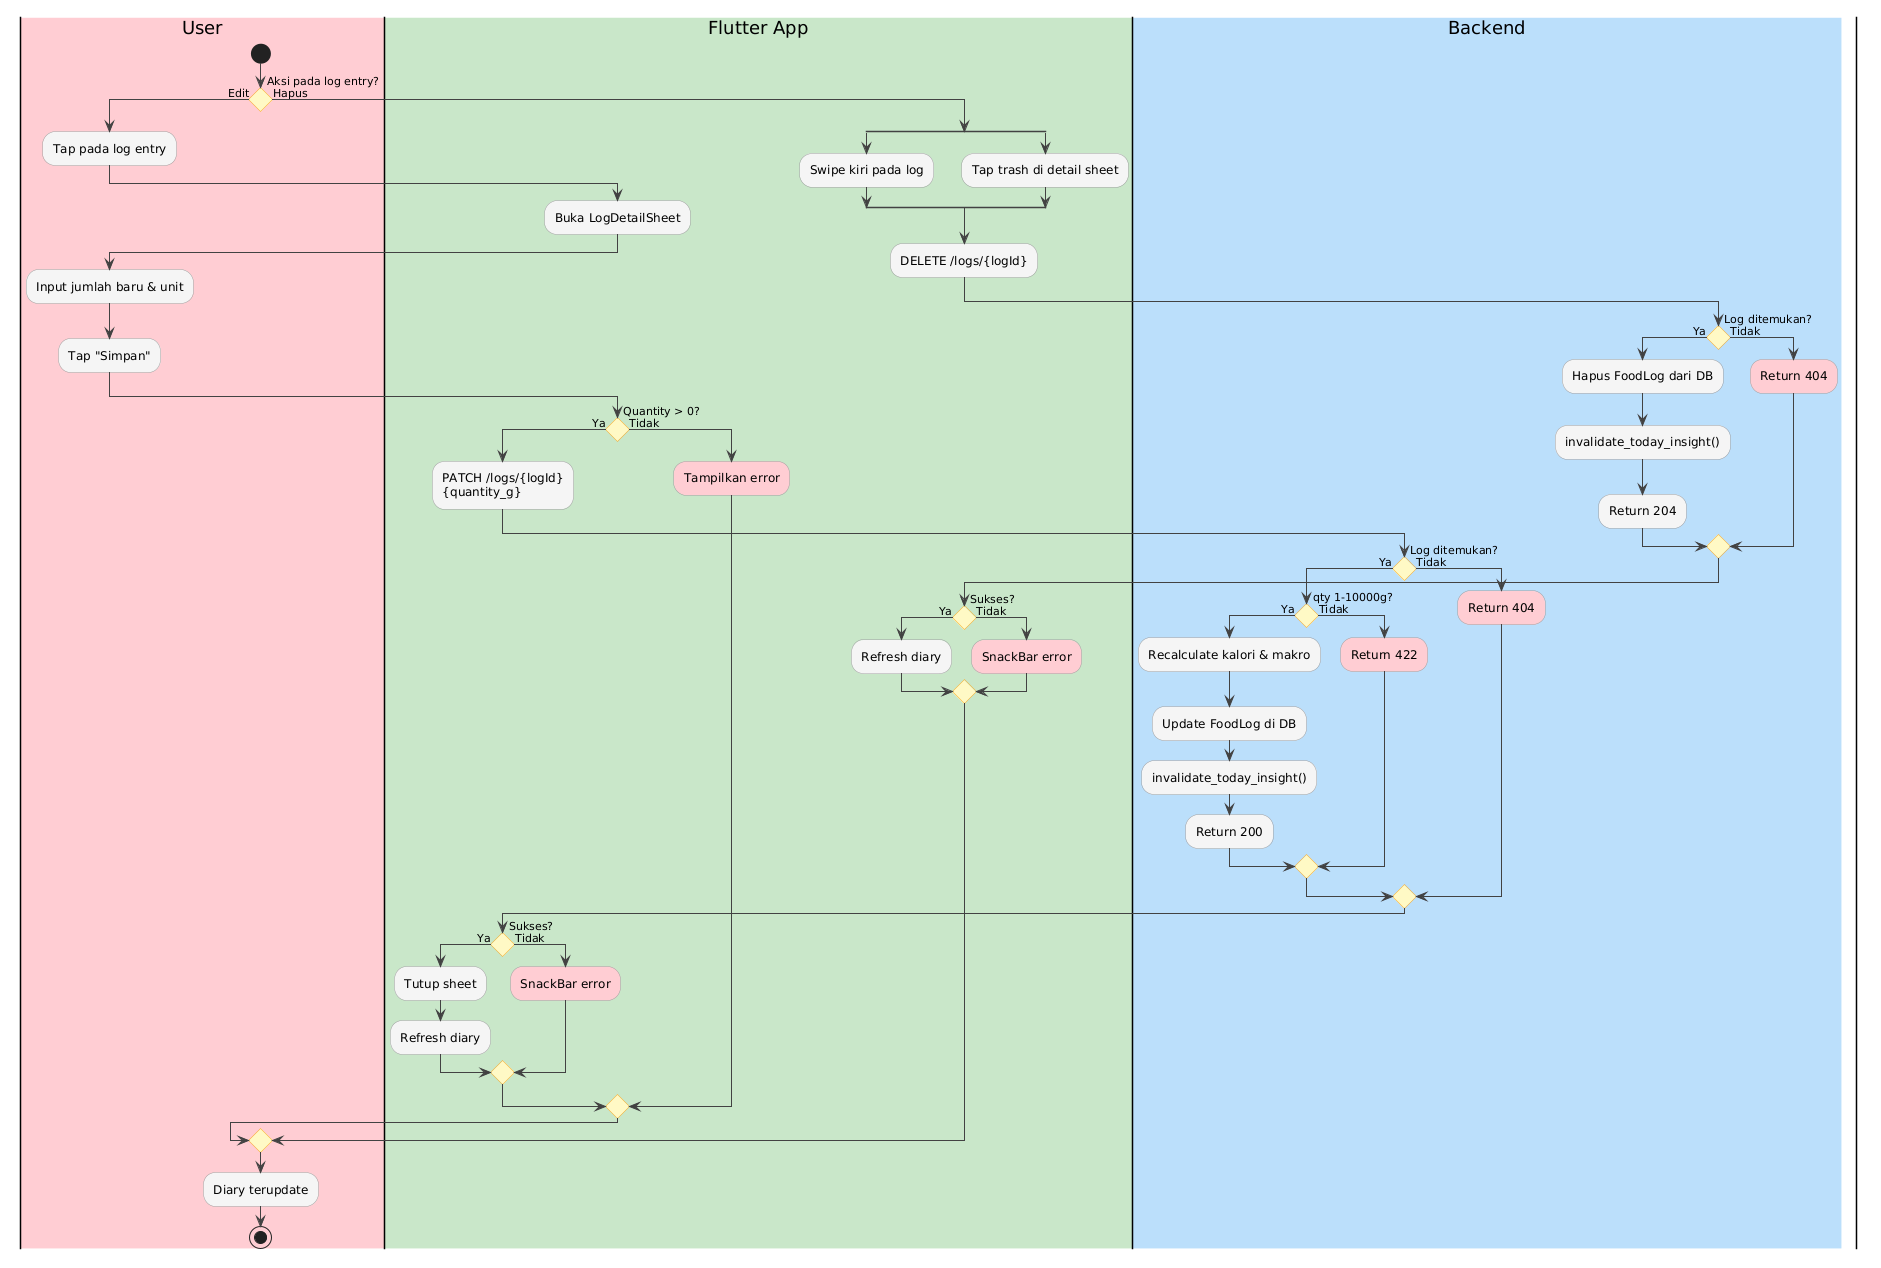

The diagram above was rendered by PlantUML. Its source (embedded in the PNG):
@startuml
skinparam swimlaneWidth 200                                  
  skinparam conditionStyle diamond       
  skinparam activity {
    BackgroundColor #F5F5F5                                                                            
    BorderColor #9E9E9E
    ArrowColor #424242                                                                                 
    DiamondBackgroundColor #FFF9C4                             
    DiamondBorderColor #F9A825           
  }                                                                                                    
   
  |#FFCDD2|User|                                                                                       
  start                                                        
                                         
  if (Aksi pada log entry?) then (Edit)                                                                
   
    :Tap pada log entry;                                                                               
                                                               
    |#C8E6C9|Flutter App|                                                                              
    :Buka LogDetailSheet;                                      
                                         
    |#FFCDD2|User|                                                                                     
    :Input jumlah baru & unit;
    :Tap "Simpan";                                                                                     
                                                                                                       
    |#C8E6C9|Flutter App|                
    if (Quantity > 0?) then (Ya)                                                                       
      :PATCH /logs/{logId}\n{quantity_g};                      
                                                                                                       
      |#BBDEFB|Backend|
      if (Log ditemukan?) then (Ya)                                                                    
        if (qty 1-10000g?) then (Ya)                                                                   
          :Recalculate kalori & makro;   
          :Update FoodLog di DB;                                                                       
          :invalidate_today_insight();                                                                 
          :Return 200;                   
        else (Tidak)                                                                                   
          :Return 422; <<#FFCDD2>>                             
        endif                            
      else (Tidak)
        :Return 404; <<#FFCDD2>>                                                                       
      endif
                                                                                                       
      |#C8E6C9|Flutter App|                                    
      if (Sukses?) then (Ya)             
        :Tutup sheet;
        :Refresh diary;                                                                                
      else (Tidak)
        :SnackBar error; <<#FFCDD2>>                                                                   
      endif                                                    
    else (Tidak)                         
      :Tampilkan error; <<#FFCDD2>>
    endif                                                                                              
   
  else (Hapus)                                                                                         
                                                               
    split                                
      :Swipe kiri pada log;
    split again
      :Tap trash di detail sheet;
    end split                                                                                          
   
    |#C8E6C9|Flutter App|                                                                              
    :DELETE /logs/{logId};                                     
                                         
    |#BBDEFB|Backend|
    if (Log ditemukan?) then (Ya)
      :Hapus FoodLog dari DB;                                                                          
      :invalidate_today_insight();
      :Return 204;                                                                                     
    else (Tidak)                                               
      :Return 404; <<#FFCDD2>>                                                                         
    endif
                                                                                                       
    |#C8E6C9|Flutter App|                                      
    if (Sukses?) then (Ya)               
      :Refresh diary;
    else (Tidak)                                                                                       
      :SnackBar error; <<#FFCDD2>>
    endif                                                                                              
                                                               
  endif                                  

  |#FFCDD2|User|
  :Diary terupdate;
  stop
@enduml